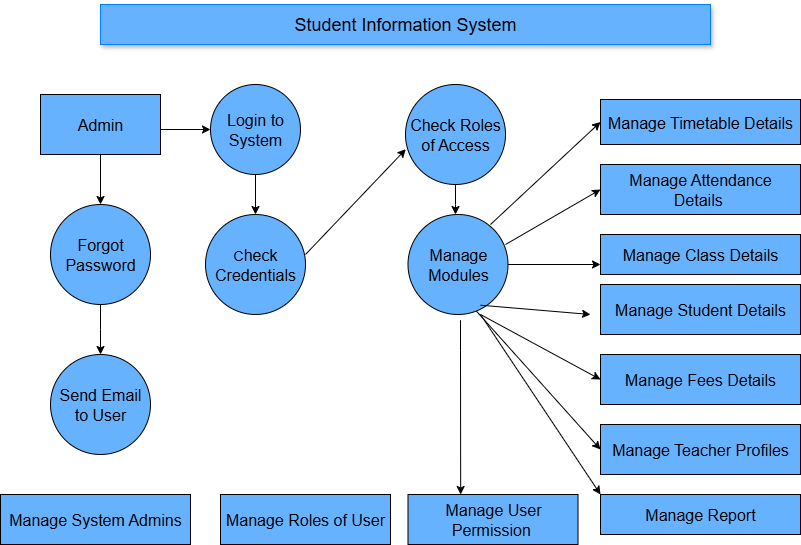

The diagram above was exported from draw.io. Its source (the exported page's mxGraphModel, read from the mxfile embedded in the PNG):
<mxGraphModel dx="946" dy="623" grid="1" gridSize="10" guides="1" tooltips="1" connect="1" arrows="1" fold="1" page="1" pageScale="1" pageWidth="850" pageHeight="1100" math="0" shadow="0">
  <root>
    <mxCell id="0" />
    <mxCell id="1" parent="0" />
    <mxCell id="8wd5kc-VaXDetryjygnM-2" value="&lt;font style=&quot;font-size: 18px;&quot;&gt;Student Information System&lt;/font&gt;" style="rounded=0;whiteSpace=wrap;html=1;shadow=1;strokeColor=#007FFF;fillColor=#66B2FF;" vertex="1" parent="1">
      <mxGeometry x="120" y="50" width="610" height="40" as="geometry" />
    </mxCell>
    <mxCell id="8wd5kc-VaXDetryjygnM-8" style="edgeStyle=orthogonalEdgeStyle;rounded=0;orthogonalLoop=1;jettySize=auto;html=1;" edge="1" parent="1">
      <mxGeometry relative="1" as="geometry">
        <mxPoint x="120" y="250" as="targetPoint" />
        <mxPoint x="120" y="200" as="sourcePoint" />
      </mxGeometry>
    </mxCell>
    <mxCell id="8wd5kc-VaXDetryjygnM-9" style="edgeStyle=orthogonalEdgeStyle;rounded=0;orthogonalLoop=1;jettySize=auto;html=1;exitX=1;exitY=0.5;exitDx=0;exitDy=0;" edge="1" parent="1">
      <mxGeometry relative="1" as="geometry">
        <mxPoint x="230" y="175" as="targetPoint" />
        <mxPoint x="180" y="175" as="sourcePoint" />
        <Array as="points">
          <mxPoint x="230" y="175" />
        </Array>
      </mxGeometry>
    </mxCell>
    <mxCell id="8wd5kc-VaXDetryjygnM-16" style="edgeStyle=orthogonalEdgeStyle;rounded=0;orthogonalLoop=1;jettySize=auto;html=1;exitX=0.5;exitY=1;exitDx=0;exitDy=0;entryX=0.5;entryY=0;entryDx=0;entryDy=0;" edge="1" parent="1" source="8wd5kc-VaXDetryjygnM-5" target="8wd5kc-VaXDetryjygnM-7">
      <mxGeometry relative="1" as="geometry" />
    </mxCell>
    <mxCell id="8wd5kc-VaXDetryjygnM-5" value="&lt;font size=&quot;3&quot;&gt;Login to System&lt;/font&gt;" style="ellipse;whiteSpace=wrap;html=1;aspect=fixed;fillColor=#66B2FF;" vertex="1" parent="1">
      <mxGeometry x="230" y="130" width="90" height="90" as="geometry" />
    </mxCell>
    <mxCell id="8wd5kc-VaXDetryjygnM-7" value="&lt;font style=&quot;font-size: 14px;&quot;&gt;C&lt;/font&gt;&lt;font size=&quot;3&quot; style=&quot;&quot;&gt;heck Credentials&lt;/font&gt;" style="ellipse;whiteSpace=wrap;html=1;aspect=fixed;fillColor=#66B2FF;" vertex="1" parent="1">
      <mxGeometry x="225" y="260" width="100" height="100" as="geometry" />
    </mxCell>
    <mxCell id="8wd5kc-VaXDetryjygnM-13" value="&lt;font size=&quot;3&quot;&gt;Admin&lt;/font&gt;" style="rounded=0;whiteSpace=wrap;html=1;fillColor=#66B2FF;" vertex="1" parent="1">
      <mxGeometry x="60" y="140" width="120" height="60" as="geometry" />
    </mxCell>
    <mxCell id="8wd5kc-VaXDetryjygnM-17" style="edgeStyle=orthogonalEdgeStyle;rounded=0;orthogonalLoop=1;jettySize=auto;html=1;" edge="1" parent="1" source="8wd5kc-VaXDetryjygnM-15">
      <mxGeometry relative="1" as="geometry">
        <mxPoint x="120" y="400" as="targetPoint" />
      </mxGeometry>
    </mxCell>
    <mxCell id="8wd5kc-VaXDetryjygnM-15" value="&lt;font size=&quot;3&quot;&gt;Forgot Password&lt;/font&gt;" style="ellipse;whiteSpace=wrap;html=1;aspect=fixed;fillColor=#66B2FF;" vertex="1" parent="1">
      <mxGeometry x="70" y="250" width="100" height="100" as="geometry" />
    </mxCell>
    <mxCell id="8wd5kc-VaXDetryjygnM-18" value="&lt;font size=&quot;3&quot;&gt;Send Email&lt;/font&gt;&lt;div&gt;&lt;font size=&quot;3&quot;&gt;to User&lt;/font&gt;&lt;/div&gt;" style="ellipse;whiteSpace=wrap;html=1;aspect=fixed;fillColor=#66B2FF;" vertex="1" parent="1">
      <mxGeometry x="70" y="400" width="100" height="100" as="geometry" />
    </mxCell>
    <mxCell id="8wd5kc-VaXDetryjygnM-22" style="edgeStyle=orthogonalEdgeStyle;rounded=0;orthogonalLoop=1;jettySize=auto;html=1;" edge="1" parent="1" source="8wd5kc-VaXDetryjygnM-19">
      <mxGeometry relative="1" as="geometry">
        <mxPoint x="475" y="260" as="targetPoint" />
      </mxGeometry>
    </mxCell>
    <mxCell id="8wd5kc-VaXDetryjygnM-19" value="&lt;font size=&quot;3&quot;&gt;Check Roles of Access&lt;/font&gt;" style="ellipse;whiteSpace=wrap;html=1;aspect=fixed;fillColor=#66B2FF;" vertex="1" parent="1">
      <mxGeometry x="425" y="130" width="100" height="100" as="geometry" />
    </mxCell>
    <mxCell id="8wd5kc-VaXDetryjygnM-24" value="&lt;font size=&quot;3&quot;&gt;Manage Timetable Details&lt;/font&gt;" style="rounded=0;whiteSpace=wrap;html=1;fillColor=#66B2FF;" vertex="1" parent="1">
      <mxGeometry x="620" y="145" width="200" height="45" as="geometry" />
    </mxCell>
    <mxCell id="8wd5kc-VaXDetryjygnM-25" value="&lt;font size=&quot;3&quot;&gt;Manage Attendance Details&amp;nbsp;&lt;/font&gt;" style="rounded=0;whiteSpace=wrap;html=1;fillColor=#66B2FF;" vertex="1" parent="1">
      <mxGeometry x="620" y="210" width="200" height="50" as="geometry" />
    </mxCell>
    <mxCell id="8wd5kc-VaXDetryjygnM-26" value="&lt;font size=&quot;3&quot;&gt;Manage Class Details&lt;/font&gt;" style="rounded=0;whiteSpace=wrap;html=1;fillColor=#66B2FF;" vertex="1" parent="1">
      <mxGeometry x="620" y="280" width="200" height="40" as="geometry" />
    </mxCell>
    <mxCell id="8wd5kc-VaXDetryjygnM-27" value="&lt;font size=&quot;3&quot;&gt;Manage Student Details&lt;/font&gt;" style="rounded=0;whiteSpace=wrap;html=1;fillColor=#66B2FF;" vertex="1" parent="1">
      <mxGeometry x="620" y="330" width="200" height="50" as="geometry" />
    </mxCell>
    <mxCell id="8wd5kc-VaXDetryjygnM-28" value="&lt;font size=&quot;3&quot;&gt;Manage Fees Details&lt;/font&gt;" style="rounded=0;whiteSpace=wrap;html=1;fillColor=#66B2FF;" vertex="1" parent="1">
      <mxGeometry x="620" y="400" width="200" height="50" as="geometry" />
    </mxCell>
    <mxCell id="8wd5kc-VaXDetryjygnM-29" value="&lt;font size=&quot;3&quot;&gt;Manage Teacher Profiles&lt;/font&gt;" style="rounded=0;whiteSpace=wrap;html=1;fillColor=#66B2FF;" vertex="1" parent="1">
      <mxGeometry x="620" y="470" width="200" height="50" as="geometry" />
    </mxCell>
    <mxCell id="8wd5kc-VaXDetryjygnM-31" style="edgeStyle=orthogonalEdgeStyle;rounded=0;orthogonalLoop=1;jettySize=auto;html=1;exitX=0.5;exitY=1;exitDx=0;exitDy=0;" edge="1" parent="1" source="8wd5kc-VaXDetryjygnM-29" target="8wd5kc-VaXDetryjygnM-29">
      <mxGeometry relative="1" as="geometry">
        <mxPoint x="720" y="540" as="targetPoint" />
      </mxGeometry>
    </mxCell>
    <mxCell id="8wd5kc-VaXDetryjygnM-33" value="&lt;font size=&quot;3&quot;&gt;Manage Report&lt;/font&gt;" style="rounded=0;whiteSpace=wrap;html=1;fillColor=#66B2FF;" vertex="1" parent="1">
      <mxGeometry x="620" y="540" width="200" height="40" as="geometry" />
    </mxCell>
    <mxCell id="8wd5kc-VaXDetryjygnM-34" value="&lt;font size=&quot;3&quot;&gt;Manage User Permission&amp;nbsp;&lt;/font&gt;" style="rounded=0;whiteSpace=wrap;html=1;fillColor=#66B2FF;" vertex="1" parent="1">
      <mxGeometry x="427.5" y="540" width="170" height="50" as="geometry" />
    </mxCell>
    <mxCell id="8wd5kc-VaXDetryjygnM-35" value="&lt;font size=&quot;3&quot;&gt;Manage Roles of User&lt;/font&gt;" style="rounded=0;whiteSpace=wrap;html=1;fillColor=#66B2FF;" vertex="1" parent="1">
      <mxGeometry x="240" y="540" width="170" height="50" as="geometry" />
    </mxCell>
    <mxCell id="8wd5kc-VaXDetryjygnM-37" value="&lt;font size=&quot;3&quot;&gt;Manage System Admins&lt;/font&gt;" style="rounded=0;whiteSpace=wrap;html=1;fillColor=#66B2FF;" vertex="1" parent="1">
      <mxGeometry x="20" y="540" width="190" height="50" as="geometry" />
    </mxCell>
    <mxCell id="8wd5kc-VaXDetryjygnM-43" style="edgeStyle=orthogonalEdgeStyle;rounded=0;orthogonalLoop=1;jettySize=auto;html=1;entryX=0.085;entryY=0;entryDx=0;entryDy=0;entryPerimeter=0;" edge="1" parent="1">
      <mxGeometry relative="1" as="geometry">
        <mxPoint x="480" y="365.7" as="sourcePoint" />
        <mxPoint x="480.1700000000001" y="540" as="targetPoint" />
        <Array as="points">
          <mxPoint x="480" y="395.7" />
          <mxPoint x="480" y="395.7" />
        </Array>
      </mxGeometry>
    </mxCell>
    <mxCell id="8wd5kc-VaXDetryjygnM-46" style="edgeStyle=orthogonalEdgeStyle;rounded=0;orthogonalLoop=1;jettySize=auto;html=1;exitX=1;exitY=0.5;exitDx=0;exitDy=0;entryX=0;entryY=0.75;entryDx=0;entryDy=0;" edge="1" parent="1" source="8wd5kc-VaXDetryjygnM-44" target="8wd5kc-VaXDetryjygnM-26">
      <mxGeometry relative="1" as="geometry" />
    </mxCell>
    <mxCell id="8wd5kc-VaXDetryjygnM-44" value="&lt;font size=&quot;3&quot;&gt;Manage Modules&lt;/font&gt;" style="ellipse;whiteSpace=wrap;html=1;aspect=fixed;fillColor=#66B2FF;" vertex="1" parent="1">
      <mxGeometry x="427.5" y="260" width="100" height="100" as="geometry" />
    </mxCell>
    <mxCell id="8wd5kc-VaXDetryjygnM-50" value="" style="endArrow=classic;html=1;rounded=0;entryX=0;entryY=0.5;entryDx=0;entryDy=0;" edge="1" parent="1" target="8wd5kc-VaXDetryjygnM-24">
      <mxGeometry width="50" height="50" relative="1" as="geometry">
        <mxPoint x="510" y="270" as="sourcePoint" />
        <mxPoint x="560" y="220" as="targetPoint" />
      </mxGeometry>
    </mxCell>
    <mxCell id="8wd5kc-VaXDetryjygnM-51" value="" style="endArrow=classic;html=1;rounded=0;entryX=0;entryY=0.5;entryDx=0;entryDy=0;" edge="1" parent="1" target="8wd5kc-VaXDetryjygnM-25">
      <mxGeometry width="50" height="50" relative="1" as="geometry">
        <mxPoint x="525" y="290" as="sourcePoint" />
        <mxPoint x="575" y="240" as="targetPoint" />
      </mxGeometry>
    </mxCell>
    <mxCell id="8wd5kc-VaXDetryjygnM-52" value="" style="endArrow=classic;html=1;rounded=0;entryX=0.003;entryY=0.647;entryDx=0;entryDy=0;entryPerimeter=0;" edge="1" parent="1" target="8wd5kc-VaXDetryjygnM-19">
      <mxGeometry width="50" height="50" relative="1" as="geometry">
        <mxPoint x="325" y="300" as="sourcePoint" />
        <mxPoint x="375" y="250" as="targetPoint" />
        <Array as="points" />
      </mxGeometry>
    </mxCell>
    <mxCell id="8wd5kc-VaXDetryjygnM-53" value="" style="endArrow=classic;html=1;rounded=0;exitX=0.725;exitY=0.907;exitDx=0;exitDy=0;exitPerimeter=0;" edge="1" parent="1" source="8wd5kc-VaXDetryjygnM-44">
      <mxGeometry width="50" height="50" relative="1" as="geometry">
        <mxPoint x="510" y="390" as="sourcePoint" />
        <mxPoint x="610" y="360" as="targetPoint" />
        <Array as="points" />
      </mxGeometry>
    </mxCell>
    <mxCell id="8wd5kc-VaXDetryjygnM-54" value="" style="endArrow=classic;html=1;rounded=0;entryX=0;entryY=0.5;entryDx=0;entryDy=0;exitX=0.725;exitY=1;exitDx=0;exitDy=0;exitPerimeter=0;" edge="1" parent="1" source="8wd5kc-VaXDetryjygnM-44" target="8wd5kc-VaXDetryjygnM-28">
      <mxGeometry width="50" height="50" relative="1" as="geometry">
        <mxPoint x="520" y="440" as="sourcePoint" />
        <mxPoint x="570" y="390" as="targetPoint" />
      </mxGeometry>
    </mxCell>
    <mxCell id="8wd5kc-VaXDetryjygnM-55" value="" style="endArrow=classic;html=1;rounded=0;entryX=0;entryY=0.5;entryDx=0;entryDy=0;exitX=0.685;exitY=0.967;exitDx=0;exitDy=0;exitPerimeter=0;" edge="1" parent="1" source="8wd5kc-VaXDetryjygnM-44" target="8wd5kc-VaXDetryjygnM-29">
      <mxGeometry width="50" height="50" relative="1" as="geometry">
        <mxPoint x="520" y="490" as="sourcePoint" />
        <mxPoint x="570" y="440" as="targetPoint" />
      </mxGeometry>
    </mxCell>
    <mxCell id="8wd5kc-VaXDetryjygnM-56" value="" style="endArrow=classic;html=1;rounded=0;entryX=0;entryY=0;entryDx=0;entryDy=0;" edge="1" parent="1" target="8wd5kc-VaXDetryjygnM-33">
      <mxGeometry width="50" height="50" relative="1" as="geometry">
        <mxPoint x="500" y="360" as="sourcePoint" />
        <mxPoint x="537.5" y="420" as="targetPoint" />
      </mxGeometry>
    </mxCell>
  </root>
</mxGraphModel>